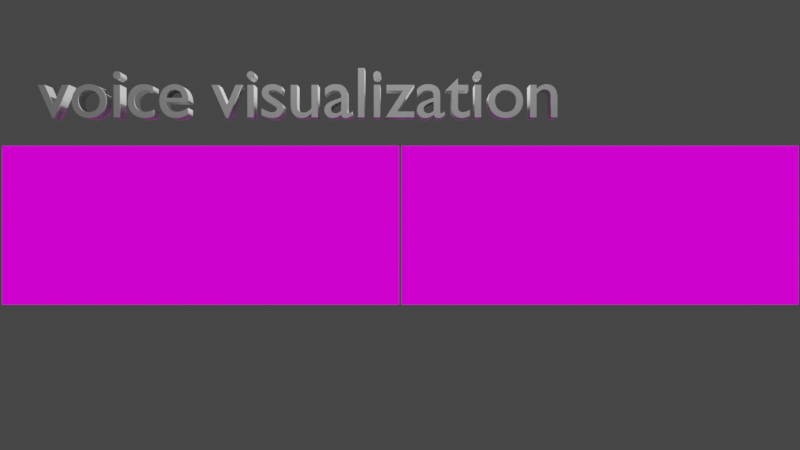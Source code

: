 # Source: newscene.blend  (saved by Blender 3.0.42; exported with 4.5.12 LTS)
import bpy
from mathutils import Matrix  # noqa: F401  (used for matrix-valued properties, if any)

bpy.ops.wm.read_factory_settings(use_empty=True)
scene = bpy.context.scene
scene.name = 'Scene'

# ---- collections
col_collection = bpy.data.collections.new('Collection'); scene.collection.children.link(col_collection)

# ---- images (referenced by path relative to the original .blend; pixels are not part of the script)
import os
ASSET_DIR = os.environ.get("B2B_ASSET_DIR", "")  # directory of the original .blend (textures are referenced by path, not embedded)
HERE = os.path.dirname(os.path.abspath(__file__))  # packed textures are extracted next to this script under _unpacked/

def load_image(name, relpath, width, height, colorspace="sRGB"):
    """Load a texture the original file referenced (path relative to the .blend, or extracted next to this script)."""
    p = next((c for c in (os.path.join(HERE, relpath), os.path.join(ASSET_DIR, relpath)) if relpath and os.path.exists(c)), "")
    if p:
        img = bpy.data.images.load(p, check_existing=True)
        img.name = name
    else:  # same state as the original file: an image datablock whose file is absent (Cycles renders it pink)
        img = bpy.data.images.new(name, width, height)
        img.source = "FILE"
        img.filepath = "//" + (relpath or name)
    img.colorspace_settings.name = colorspace
    return img
img_spectro1_mp4 = load_image('spectro1.mp4', '', 1024, 1024, 'sRGB')
img_spectro_mp4 = load_image('spectro.mp4', '', 1024, 1024, 'sRGB')

# ---- materials (node trees are filled in below, after node groups)
mat_material_002 = bpy.data.materials.new('Material.002')
mat_material_002.use_transparent_shadow = False
mat_material_001 = bpy.data.materials.new('Material.001')
mat_material_001.use_transparent_shadow = False

# ---- material node trees
mat_material_002.use_nodes = True; mat_material_002.node_tree.nodes.clear()
_N = mat_material_002.node_tree.nodes; _L = mat_material_002.node_tree.links
n0 = _N.new('ShaderNodeTexImage'); n0.name = 'Image Texture'; n0.location = (-29, 289)
n0.image = img_spectro1_mp4
n1 = _N.new('ShaderNodeOutputMaterial'); n1.name = 'Material Output'; n1.location = (301, 246)
_L.new(n0.outputs[0], n1.inputs[0])
n1.is_active_output = True
mat_material_001.use_nodes = True; mat_material_001.node_tree.nodes.clear()
_N = mat_material_001.node_tree.nodes; _L = mat_material_001.node_tree.links
n0 = _N.new('ShaderNodeOutputMaterial'); n0.name = 'Material Output'; n0.location = (300, 300)
n1 = _N.new('ShaderNodeTexImage'); n1.name = 'Image Texture'; n1.location = (-64, 302)
n1.image = img_spectro_mp4
_L.new(n1.outputs[0], n0.inputs[0])
n0.is_active_output = True

# ---- world
world_world = bpy.data.worlds.new('World'); scene.world = world_world
world_world.use_nodes = True; world_world.node_tree.nodes.clear()
_N = world_world.node_tree.nodes; _L = world_world.node_tree.links
n0 = _N.new('ShaderNodeOutputWorld'); n0.name = 'World Output'; n0.location = (300, 300)
n1 = _N.new('ShaderNodeBackground'); n1.name = 'Background'; n1.location = (10, 300)
n1.inputs[0].default_value = (0.05088, 0.05088, 0.05088, 1.0)
_L.new(n1.outputs[0], n0.inputs[0])
n0.is_active_output = True
world_world.color = (0.05088, 0.05088, 0.05088)
world_world.use_sun_shadow = False
world_world.sun_shadow_jitter_overblur = 0.0

# ---- cameras
cam_camera = bpy.data.cameras.new('Camera')
cam_camera.ortho_scale = 7.314

# ---- lights
light_light = bpy.data.lights.new('Light', 'POINT')
light_light.transmission_factor = 0.0
light_light.energy = 1000.0
light_light.shadow_soft_size = 0.1
light_light.shadow_maximum_resolution = 0.006
light_light.use_absolute_resolution = True

# ---- meshes
me_plane = bpy.data.meshes.new('Plane')
me_plane.from_pydata([(-1.0, -1.0, 0.0), (1.0, -1.0, 0.0), (-1.0, 1.0, 0.0), (1.0, 1.0, 0.0)], [], [(0, 1, 3, 2)])
_uv = me_plane.uv_layers.new(name='UVMap')
_uv.uv.foreach_set('vector', [0.0, 0.0, 1.0, 0.0, 1.0, 1.0, 0.0, 1.0])
me_plane.materials.append(mat_material_002)
me_plane.use_remesh_fix_poles = True
me_plane.use_remesh_preserve_attributes = False
me_plane.update()
me_plane_001 = bpy.data.meshes.new('Plane.001')
me_plane_001.from_pydata([(-1.0, -1.0, 0.0), (1.0, -1.0, 0.0), (-1.0, 1.0, 0.0), (1.0, 1.0, 0.0)], [], [(0, 1, 3, 2)])
_uv = me_plane_001.uv_layers.new(name='UVMap')
_uv.uv.foreach_set('vector', [0.0, 0.0, 1.0, 0.0, 1.0, 1.0, 0.0, 1.0])
me_plane_001.materials.append(mat_material_001)
me_plane_001.use_remesh_fix_poles = True
me_plane_001.use_remesh_preserve_attributes = False
me_plane_001.update()

# ---- curves / text
txt_text = bpy.data.curves.new('Text', 'FONT')
txt_text.dimensions = '2D'
txt_text.body = 'voice visualization'
txt_text.extrude = 0.16
txt_text.size = 0.9

# ---- objects
ob_light = bpy.data.objects.new('Light', light_light)
ob_camera = bpy.data.objects.new('Camera', cam_camera)
ob_plane = bpy.data.objects.new('Plane', me_plane)
ob_plane_001 = bpy.data.objects.new('Plane.001', me_plane_001)
ob_text = bpy.data.objects.new('Text', txt_text)

# ---- transforms, parenting, visibility, modifiers, constraints
ob_light.location = (-0.006981, -0.8826, 5.654)
ob_light.rotation_euler = (0.136, -0.809, 1.384)
ob_light.lock_rotations_4d = False
ob_light.empty_display_type = 'ARROWS'
ob_light.color = (0.0, 0.0, 0.0, 0.0)
ob_light.lineart.crease_threshold = 0.0
ob_camera.location = (0.0, -14.0, 0.0)
ob_camera.rotation_euler = (1.571, 0.0, 0.0)
ob_camera.lock_rotations_4d = False
ob_camera.empty_display_type = 'ARROWS'
ob_camera.color = (0.0, 0.0, 0.0, 0.0)
ob_camera.display_type = 'WIRE'
ob_camera.lineart.crease_threshold = 0.0
ob_plane.location = (-2.514, 0.0, 0.0)
ob_plane.rotation_euler = (1.571, 0.0, 0.0)
ob_plane.scale = (2.5, 1.0, 1.0)
ob_plane_001.location = (2.519, 0.0, 0.0)
ob_plane_001.rotation_euler = (1.571, 0.0, 0.0)
ob_plane_001.scale = (2.5, 1.0, 1.0)
ob_text.location = (-4.517, 0.0, 1.345)
ob_text.rotation_euler = (1.571, 0.0, 0.0)

# ---- collection membership
col_collection.objects.link(ob_light)
col_collection.objects.link(ob_camera)
col_collection.objects.link(ob_plane)
col_collection.objects.link(ob_plane_001)
col_collection.objects.link(ob_text)

# ---- scene / render settings (as saved in the file)
scene.camera = ob_camera
scene.frame_start = 1; scene.frame_end = 844; scene.frame_set(0)
scene.render.engine = 'BLENDER_EEVEE_NEXT'
scene.render.image_settings.file_format = 'FFMPEG'
scene.render.image_settings.color_mode = 'RGB'
scene.cycles.sampling_pattern = 'TABULATED_SOBOL'
scene.cycles.use_light_tree = False
scene.view_settings.view_transform = 'Filmic'
bpy.context.view_layer.update()
